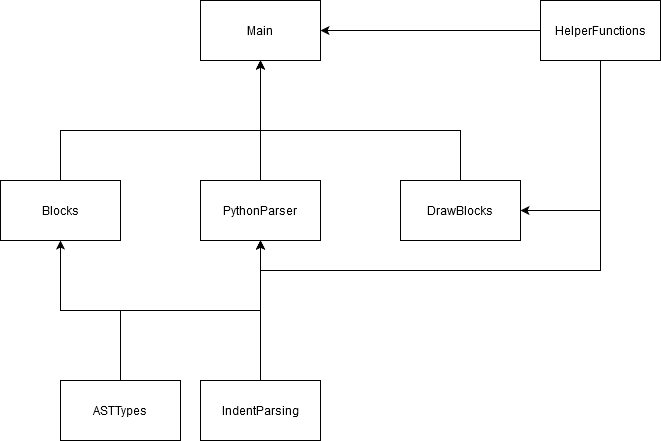

The diagram above was exported from draw.io. Its source (the exported page's mxGraphModel, read from the mxfile embedded in the PNG):
<mxGraphModel dx="1422" dy="742" grid="1" gridSize="10" guides="1" tooltips="1" connect="1" arrows="1" fold="1" page="1" pageScale="1" pageWidth="827" pageHeight="1169" math="0" shadow="0">
  <root>
    <mxCell id="0" />
    <mxCell id="1" parent="0" />
    <mxCell id="OUSzVG4IUAJ8Na2jCDrl-3" value="Main" style="rounded=0;whiteSpace=wrap;html=1;" vertex="1" parent="1">
      <mxGeometry x="360" y="110" width="120" height="60" as="geometry" />
    </mxCell>
    <mxCell id="OUSzVG4IUAJ8Na2jCDrl-21" style="edgeStyle=orthogonalEdgeStyle;rounded=0;orthogonalLoop=1;jettySize=auto;html=1;" edge="1" parent="1" source="OUSzVG4IUAJ8Na2jCDrl-4" target="OUSzVG4IUAJ8Na2jCDrl-3">
      <mxGeometry relative="1" as="geometry" />
    </mxCell>
    <mxCell id="OUSzVG4IUAJ8Na2jCDrl-4" value="PythonParser" style="rounded=0;whiteSpace=wrap;html=1;" vertex="1" parent="1">
      <mxGeometry x="360" y="290" width="120" height="60" as="geometry" />
    </mxCell>
    <mxCell id="OUSzVG4IUAJ8Na2jCDrl-23" style="edgeStyle=orthogonalEdgeStyle;rounded=0;orthogonalLoop=1;jettySize=auto;html=1;" edge="1" parent="1" source="OUSzVG4IUAJ8Na2jCDrl-5" target="OUSzVG4IUAJ8Na2jCDrl-3">
      <mxGeometry relative="1" as="geometry">
        <Array as="points">
          <mxPoint x="220" y="240" />
          <mxPoint x="420" y="240" />
        </Array>
      </mxGeometry>
    </mxCell>
    <mxCell id="OUSzVG4IUAJ8Na2jCDrl-5" value="Blocks" style="rounded=0;whiteSpace=wrap;html=1;" vertex="1" parent="1">
      <mxGeometry x="160" y="290" width="120" height="60" as="geometry" />
    </mxCell>
    <mxCell id="OUSzVG4IUAJ8Na2jCDrl-22" style="edgeStyle=orthogonalEdgeStyle;rounded=0;orthogonalLoop=1;jettySize=auto;html=1;" edge="1" parent="1" source="OUSzVG4IUAJ8Na2jCDrl-6" target="OUSzVG4IUAJ8Na2jCDrl-3">
      <mxGeometry relative="1" as="geometry">
        <Array as="points">
          <mxPoint x="620" y="240" />
          <mxPoint x="420" y="240" />
        </Array>
      </mxGeometry>
    </mxCell>
    <mxCell id="OUSzVG4IUAJ8Na2jCDrl-6" value="DrawBlocks" style="rounded=0;whiteSpace=wrap;html=1;" vertex="1" parent="1">
      <mxGeometry x="560" y="290" width="120" height="60" as="geometry" />
    </mxCell>
    <mxCell id="OUSzVG4IUAJ8Na2jCDrl-15" style="edgeStyle=orthogonalEdgeStyle;rounded=0;orthogonalLoop=1;jettySize=auto;html=1;" edge="1" parent="1" source="OUSzVG4IUAJ8Na2jCDrl-8" target="OUSzVG4IUAJ8Na2jCDrl-4">
      <mxGeometry relative="1" as="geometry">
        <Array as="points">
          <mxPoint x="380" y="420" />
          <mxPoint x="220" y="420" />
        </Array>
      </mxGeometry>
    </mxCell>
    <mxCell id="OUSzVG4IUAJ8Na2jCDrl-17" style="edgeStyle=orthogonalEdgeStyle;rounded=0;orthogonalLoop=1;jettySize=auto;html=1;" edge="1" parent="1" source="OUSzVG4IUAJ8Na2jCDrl-8" target="OUSzVG4IUAJ8Na2jCDrl-5">
      <mxGeometry relative="1" as="geometry" />
    </mxCell>
    <mxCell id="OUSzVG4IUAJ8Na2jCDrl-8" value="&lt;div&gt;ASTTypes&lt;/div&gt;" style="rounded=0;whiteSpace=wrap;html=1;" vertex="1" parent="1">
      <mxGeometry x="220" y="490" width="120" height="60" as="geometry" />
    </mxCell>
    <mxCell id="OUSzVG4IUAJ8Na2jCDrl-14" style="edgeStyle=orthogonalEdgeStyle;rounded=0;orthogonalLoop=1;jettySize=auto;html=1;" edge="1" parent="1" source="OUSzVG4IUAJ8Na2jCDrl-9" target="OUSzVG4IUAJ8Na2jCDrl-4">
      <mxGeometry relative="1" as="geometry" />
    </mxCell>
    <mxCell id="OUSzVG4IUAJ8Na2jCDrl-9" value="IndentParsing" style="rounded=0;whiteSpace=wrap;html=1;" vertex="1" parent="1">
      <mxGeometry x="360" y="490" width="120" height="60" as="geometry" />
    </mxCell>
    <mxCell id="OUSzVG4IUAJ8Na2jCDrl-18" style="edgeStyle=orthogonalEdgeStyle;rounded=0;orthogonalLoop=1;jettySize=auto;html=1;" edge="1" parent="1" source="OUSzVG4IUAJ8Na2jCDrl-10" target="OUSzVG4IUAJ8Na2jCDrl-6">
      <mxGeometry relative="1" as="geometry">
        <Array as="points">
          <mxPoint x="760" y="320" />
        </Array>
      </mxGeometry>
    </mxCell>
    <mxCell id="OUSzVG4IUAJ8Na2jCDrl-19" style="edgeStyle=orthogonalEdgeStyle;rounded=0;orthogonalLoop=1;jettySize=auto;html=1;" edge="1" parent="1" source="OUSzVG4IUAJ8Na2jCDrl-10" target="OUSzVG4IUAJ8Na2jCDrl-3">
      <mxGeometry relative="1" as="geometry" />
    </mxCell>
    <mxCell id="OUSzVG4IUAJ8Na2jCDrl-20" style="edgeStyle=orthogonalEdgeStyle;rounded=0;orthogonalLoop=1;jettySize=auto;html=1;" edge="1" parent="1" source="OUSzVG4IUAJ8Na2jCDrl-10" target="OUSzVG4IUAJ8Na2jCDrl-4">
      <mxGeometry relative="1" as="geometry">
        <Array as="points">
          <mxPoint x="760" y="380" />
          <mxPoint x="420" y="380" />
        </Array>
      </mxGeometry>
    </mxCell>
    <mxCell id="OUSzVG4IUAJ8Na2jCDrl-10" value="HelperFunctions" style="rounded=0;whiteSpace=wrap;html=1;" vertex="1" parent="1">
      <mxGeometry x="700" y="110" width="120" height="60" as="geometry" />
    </mxCell>
  </root>
</mxGraphModel>